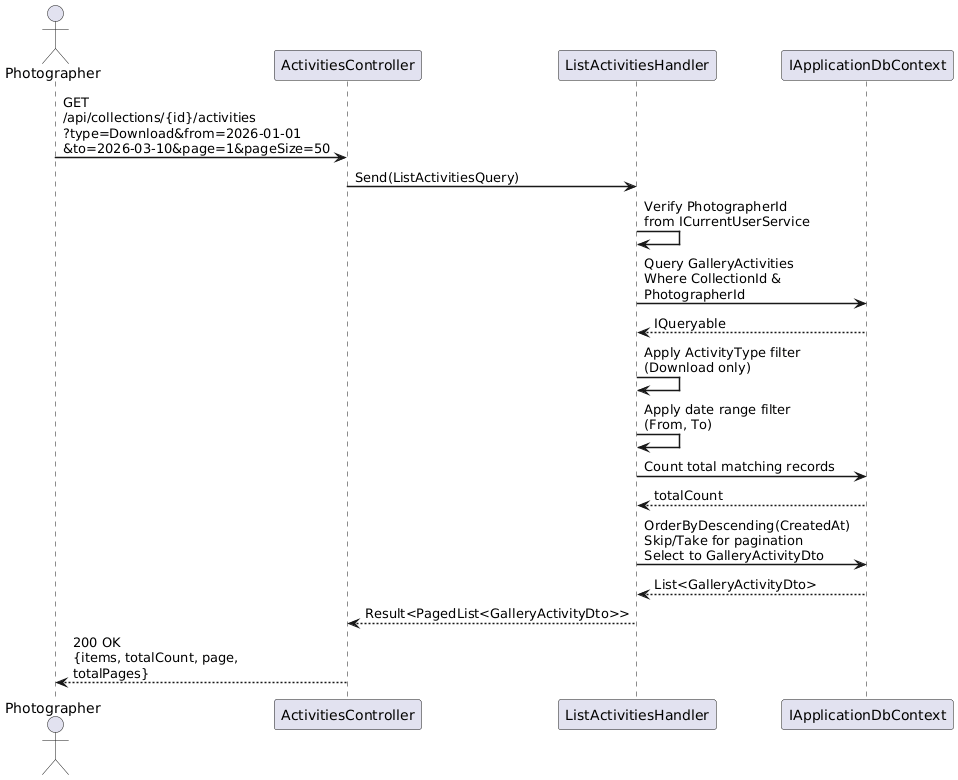

The diagram above was rendered by PlantUML. Its source (embedded in the PNG):
@startuml
skinparam sequenceArrowThickness 1.5
skinparam maxMessageSize 200

actor Photographer
participant "ActivitiesController" as API
participant "ListActivitiesHandler" as Handler
participant "IApplicationDbContext" as DB

Photographer -> API : GET /api/collections/{id}/activities\n?type=Download&from=2026-01-01\n&to=2026-03-10&page=1&pageSize=50
API -> Handler : Send(ListActivitiesQuery)

Handler -> Handler : Verify PhotographerId\nfrom ICurrentUserService

Handler -> DB : Query GalleryActivities\nWhere CollectionId & PhotographerId
DB --> Handler : IQueryable

Handler -> Handler : Apply ActivityType filter\n(Download only)
Handler -> Handler : Apply date range filter\n(From, To)

Handler -> DB : Count total matching records
DB --> Handler : totalCount

Handler -> DB : OrderByDescending(CreatedAt)\nSkip/Take for pagination\nSelect to GalleryActivityDto
DB --> Handler : List<GalleryActivityDto>

Handler --> API : Result<PagedList<GalleryActivityDto>>
API --> Photographer : 200 OK\n{items, totalCount, page, totalPages}

@enduml